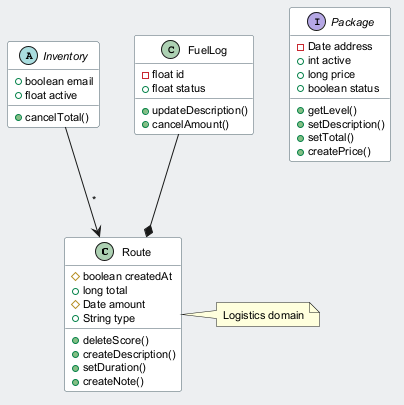

The diagram above was rendered by PlantUML. Its source (embedded in the PNG):
@startuml
skinparam backgroundColor #ECEFF1
skinparam classBackgroundColor #FFFFFF
skinparam classBorderColor #455A64
skinparam defaultFontSize 11
class Route {
  #boolean createdAt
  +long total
  #Date amount
  +String type
  +deleteScore()
  +createDescription()
  +setDuration()
  +createNote()
}
abstract class Inventory {
  +boolean email
  +float active
  +cancelTotal()
}
interface Package {
  -Date address
  +int active
  +long price
  +boolean status
  +getLevel()
  +setDescription()
  +setTotal()
  +createPrice()
}
class FuelLog {
  -float id
  +float status
  +updateDescription()
  +cancelAmount()
}
Inventory --> Route : "*"
FuelLog --* Route
note right of Route : Logistics domain
@enduml